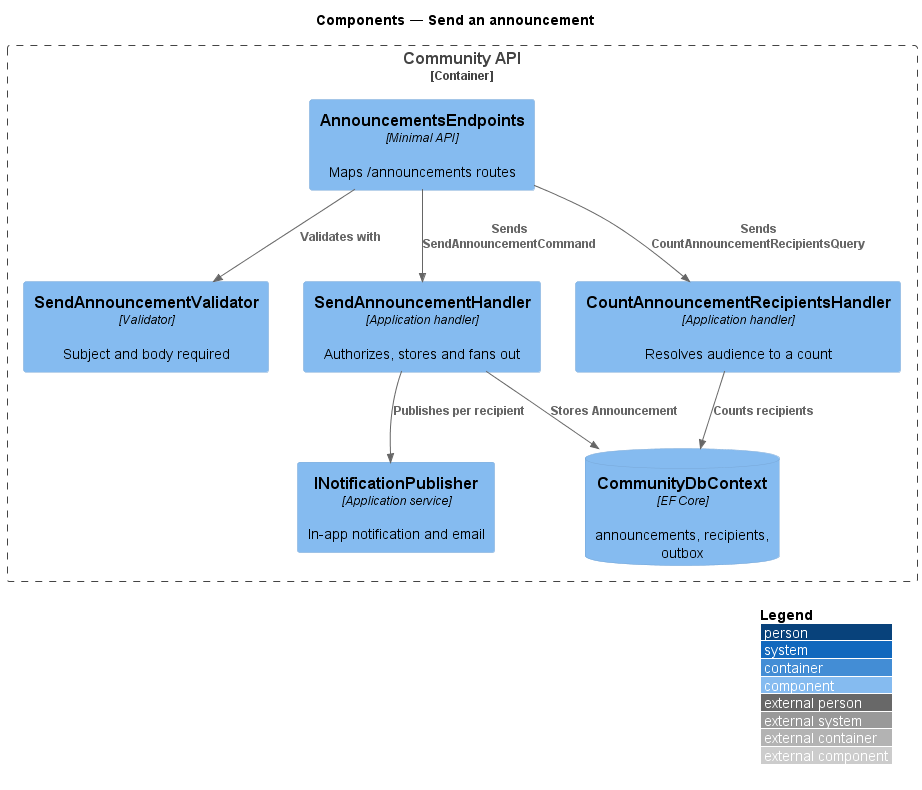

The diagram above was rendered by PlantUML. Its source (embedded in the PNG):
@startuml
!include <C4/C4_Component>
LAYOUT_WITH_LEGEND()
title Components — Send an announcement
Container_Boundary(api, "Community API") {
  Component(ep, "AnnouncementsEndpoints", "Minimal API", "Maps /announcements routes")
  Component(val, "SendAnnouncementValidator", "Validator", "Subject and body required")
  Component(send, "SendAnnouncementHandler", "Application handler", "Authorizes, stores and fans out")
  Component(count, "CountAnnouncementRecipientsHandler", "Application handler", "Resolves audience to a count")
  Component(pub, "INotificationPublisher", "Application service", "In-app notification and email")
  ComponentDb(db, "CommunityDbContext", "EF Core", "announcements, recipients, outbox")
}
Rel(ep, val, "Validates with")
Rel(ep, send, "Sends SendAnnouncementCommand")
Rel(ep, count, "Sends CountAnnouncementRecipientsQuery")
Rel(send, pub, "Publishes per recipient")
Rel(send, db, "Stores Announcement")
Rel(count, db, "Counts recipients")
@enduml